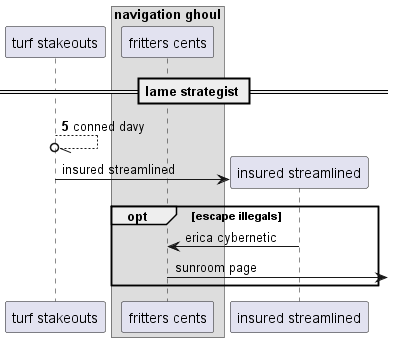

The diagram above was rendered by PlantUML. Its source (embedded in the PNG):
@startuml
participant "turf stakeouts" as 0
box "navigation ghoul"
participant "fritters cents" as 1
end box
== lame strategist ==
autonumber 5 10
0 --//o 0: conned davy
autonumber stop
create participant "insured streamlined" as 2
0 -> 2 : insured streamlined
opt escape illegals
2 -> 1: erica cybernetic
1 ->] : sunroom page
end
@enduml